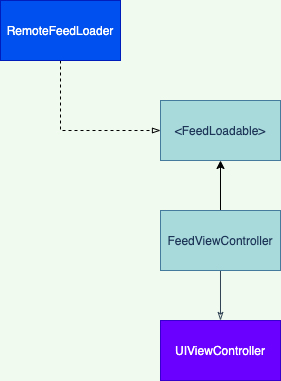

The diagram above was exported from draw.io. Its source (the exported page's mxGraphModel, read from the mxfile embedded in the PNG):
<mxGraphModel dx="1426" dy="541" grid="1" gridSize="10" guides="1" tooltips="1" connect="1" arrows="1" fold="1" page="1" pageScale="1" pageWidth="200" pageHeight="200" background="#F1FAEE" math="0" shadow="0">
  <root>
    <mxCell id="0" />
    <mxCell id="1" parent="0" />
    <mxCell id="BV8cS9ZPzgNb-16g71zw-5" style="edgeStyle=orthogonalEdgeStyle;rounded=0;orthogonalLoop=1;jettySize=auto;html=1;fillColor=#647687;strokeColor=#314354;endArrow=classicThin;endFill=0;strokeWidth=1;" parent="1" source="fHCk5rXt0wI6vzHWtvsw-3" target="BV8cS9ZPzgNb-16g71zw-1" edge="1">
      <mxGeometry relative="1" as="geometry" />
    </mxCell>
    <mxCell id="glHWExtBsGbZCbETM9vk-2" style="edgeStyle=orthogonalEdgeStyle;rounded=0;orthogonalLoop=1;jettySize=auto;html=1;entryX=0.5;entryY=1;entryDx=0;entryDy=0;strokeColor=#000000;" edge="1" parent="1" source="fHCk5rXt0wI6vzHWtvsw-3" target="glHWExtBsGbZCbETM9vk-1">
      <mxGeometry relative="1" as="geometry" />
    </mxCell>
    <mxCell id="fHCk5rXt0wI6vzHWtvsw-3" value="FeedViewController" style="rounded=0;whiteSpace=wrap;html=1;sketch=0;strokeColor=#457B9D;fillColor=#A8DADC;fontColor=#1D3557;" parent="1" vertex="1">
      <mxGeometry x="340" y="580" width="120" height="60" as="geometry" />
    </mxCell>
    <mxCell id="BV8cS9ZPzgNb-16g71zw-1" value="UIViewController" style="rounded=0;whiteSpace=wrap;html=1;strokeColor=#3700CC;fontColor=#ffffff;fillColor=#6a00ff;" parent="1" vertex="1">
      <mxGeometry x="340" y="690" width="120" height="60" as="geometry" />
    </mxCell>
    <mxCell id="glHWExtBsGbZCbETM9vk-1" value="&amp;lt;FeedLoadable&amp;gt;" style="rounded=0;whiteSpace=wrap;html=1;sketch=0;strokeColor=#457B9D;fillColor=#A8DADC;fontColor=#1D3557;" vertex="1" parent="1">
      <mxGeometry x="340" y="470" width="120" height="60" as="geometry" />
    </mxCell>
    <mxCell id="glHWExtBsGbZCbETM9vk-4" style="edgeStyle=orthogonalEdgeStyle;rounded=0;orthogonalLoop=1;jettySize=auto;html=1;strokeColor=#000000;dashed=1;endArrow=blockThin;endFill=0;" edge="1" parent="1" source="glHWExtBsGbZCbETM9vk-3" target="glHWExtBsGbZCbETM9vk-1">
      <mxGeometry relative="1" as="geometry">
        <Array as="points">
          <mxPoint x="240" y="500" />
        </Array>
      </mxGeometry>
    </mxCell>
    <mxCell id="glHWExtBsGbZCbETM9vk-3" value="RemoteFeedLoader" style="rounded=0;whiteSpace=wrap;html=1;fillColor=#0050ef;strokeColor=#001DBC;fontColor=#ffffff;" vertex="1" parent="1">
      <mxGeometry x="180" y="370" width="120" height="60" as="geometry" />
    </mxCell>
  </root>
</mxGraphModel>